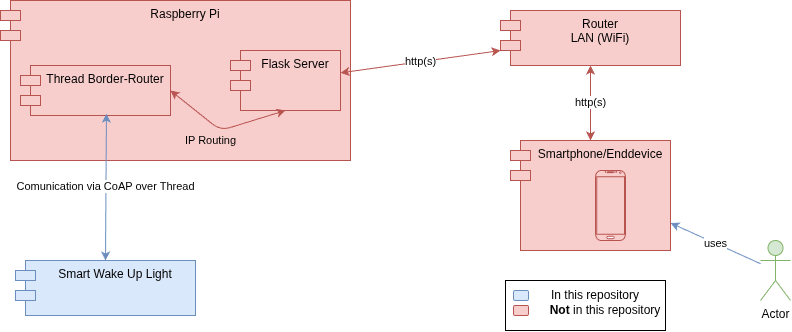

The diagram above was exported from draw.io. Its source (the exported page's mxGraphModel, read from the mxfile embedded in the PNG):
<mxGraphModel dx="1191" dy="488" grid="1" gridSize="10" guides="1" tooltips="1" connect="1" arrows="1" fold="1" page="1" pageScale="1" pageWidth="850" pageHeight="1100" math="0" shadow="0">
  <root>
    <mxCell id="0" />
    <mxCell id="1" parent="0" />
    <mxCell id="32" parent="1" style="rounded=0;whiteSpace=wrap;html=1;" value="" vertex="1">
      <mxGeometry height="50" width="160" x="585" y="440" as="geometry" />
    </mxCell>
    <mxCell id="21" parent="1" style="shape=module;align=left;spacingLeft=20;align=center;verticalAlign=top;whiteSpace=wrap;html=1;fillColor=#f8cecc;strokeColor=#b85450;" value="&lt;span style=&quot;color: rgb(0, 0, 0);&quot;&gt;Raspberry Pi&lt;/span&gt;" vertex="1">
      <mxGeometry height="160" width="350" x="80" y="160" as="geometry" />
    </mxCell>
    <mxCell id="7" edge="1" parent="1" source="6" style="edgeStyle=none;html=1;entryX=1;entryY=0.75;entryDx=0;entryDy=0;fillColor=#dae8fc;strokeColor=#6c8ebf;" target="9" value="uses">
      <mxGeometry relative="1" as="geometry">
        <mxPoint x="760" y="400" as="targetPoint" />
      </mxGeometry>
    </mxCell>
    <mxCell id="6" parent="1" style="shape=umlActor;verticalLabelPosition=bottom;verticalAlign=top;html=1;outlineConnect=0;fillColor=#d5e8d4;strokeColor=#82b366;" value="Actor" vertex="1">
      <mxGeometry height="60" width="30" x="840" y="400" as="geometry" />
    </mxCell>
    <mxCell id="12" parent="1" style="shape=module;align=left;spacingLeft=20;align=center;verticalAlign=top;whiteSpace=wrap;html=1;fillColor=#dae8fc;strokeColor=#6c8ebf;" value="&lt;span style=&quot;color: rgb(0, 0, 0);&quot;&gt;Smart Wake Up Light&lt;/span&gt;" vertex="1">
      <mxGeometry height="55" width="180" x="95" y="420" as="geometry" />
    </mxCell>
    <mxCell id="13" parent="1" style="shape=module;align=left;spacingLeft=20;align=center;verticalAlign=top;whiteSpace=wrap;html=1;fillColor=#f8cecc;strokeColor=#b85450;" value="&lt;span style=&quot;color: rgb(0, 0, 0);&quot;&gt;Router&lt;/span&gt;&lt;div&gt;&lt;span style=&quot;color: rgb(0, 0, 0);&quot;&gt;LAN (WiFi)&lt;/span&gt;&lt;/div&gt;" vertex="1">
      <mxGeometry height="55" width="180" x="580" y="170" as="geometry" />
    </mxCell>
    <mxCell id="14" parent="1" style="shape=module;align=left;spacingLeft=20;align=center;verticalAlign=top;whiteSpace=wrap;html=1;fillColor=#f8cecc;strokeColor=#b85450;" value="&lt;span style=&quot;color: rgb(0, 0, 0);&quot;&gt;Thread Border-Router&lt;/span&gt;" vertex="1">
      <mxGeometry height="50" width="150" x="100" y="225" as="geometry" />
    </mxCell>
    <mxCell id="17" edge="1" parent="1" source="9" style="edgeStyle=none;html=1;entryX=0.5;entryY=1;entryDx=0;entryDy=0;fillColor=#f8cecc;strokeColor=#b85450;startArrow=classic;startFill=1;" target="13" value="http(s)">
      <mxGeometry relative="1" as="geometry" />
    </mxCell>
    <mxCell id="20" edge="1" parent="1" source="14" style="edgeStyle=none;html=1;entryX=0.5;entryY=0;entryDx=0;entryDy=0;startArrow=classic;startFill=1;fillColor=#dae8fc;strokeColor=#6c8ebf;exitX=0.573;exitY=0.964;exitDx=0;exitDy=0;exitPerimeter=0;" target="12" value="Comunication via CoAP over Thread">
      <mxGeometry relative="1" as="geometry" />
    </mxCell>
    <mxCell id="18" parent="1" style="shape=module;align=left;spacingLeft=20;align=center;verticalAlign=top;whiteSpace=wrap;html=1;fillColor=#f8cecc;strokeColor=#b85450;" value="&lt;span style=&quot;color: rgb(0, 0, 0);&quot;&gt;Flask Server&lt;/span&gt;" vertex="1">
      <mxGeometry height="60" width="110" x="310" y="210" as="geometry" />
    </mxCell>
    <mxCell id="19" edge="1" parent="1" source="13" style="edgeStyle=none;html=1;fillColor=#f8cecc;strokeColor=#b85450;startArrow=classic;startFill=1;" target="18" value="http(s)">
      <mxGeometry relative="1" as="geometry" />
    </mxCell>
    <mxCell id="22" edge="1" parent="1" source="14" style="edgeStyle=none;html=1;entryX=0.5;entryY=1;entryDx=0;entryDy=0;fillColor=#f8cecc;strokeColor=#b85450;startArrow=classic;startFill=1;exitX=1;exitY=0.5;exitDx=0;exitDy=0;labelBackgroundColor=none;" target="18" value="IP Routing">
      <mxGeometry relative="1" x="-0.0538" y="-14" as="geometry">
        <mxPoint as="offset" />
        <Array as="points">
          <mxPoint x="300" y="290" />
        </Array>
      </mxGeometry>
    </mxCell>
    <mxCell id="24" parent="1" style="rounded=1;whiteSpace=wrap;html=1;fillColor=#dae8fc;strokeColor=#6c8ebf;" value="" vertex="1">
      <mxGeometry height="10" width="15" x="593" y="450" as="geometry" />
    </mxCell>
    <mxCell id="25" parent="1" style="text;html=1;align=center;verticalAlign=middle;whiteSpace=wrap;rounded=0;" value="In this repository" vertex="1">
      <mxGeometry height="30" width="140" x="605" y="440" as="geometry" />
    </mxCell>
    <mxCell id="26" parent="1" style="text;html=1;align=center;verticalAlign=middle;whiteSpace=wrap;rounded=0;" value="&lt;b&gt;Not&lt;/b&gt; in this repository" vertex="1">
      <mxGeometry height="30" width="140" x="615" y="455" as="geometry" />
    </mxCell>
    <mxCell id="31" parent="1" style="rounded=1;whiteSpace=wrap;html=1;fillColor=#f8cecc;strokeColor=#b85450;" value="" vertex="1">
      <mxGeometry height="10" width="15" x="593" y="465" as="geometry" />
    </mxCell>
    <mxCell id="9" parent="1" style="shape=module;align=left;spacingLeft=20;align=center;verticalAlign=top;whiteSpace=wrap;html=1;fillColor=#f8cecc;strokeColor=#b85450;" value="&lt;span style=&quot;color: rgb(0, 0, 0);&quot;&gt;Smartphone/Enddevice&lt;/span&gt;" vertex="1">
      <mxGeometry height="110" width="160" x="590" y="300" as="geometry" />
    </mxCell>
    <mxCell id="11" parent="1" style="verticalLabelPosition=bottom;verticalAlign=top;html=1;shadow=0;dashed=0;strokeWidth=1;shape=mxgraph.android.phone2;strokeColor=#b85450;fillColor=#f8cecc;" value="" vertex="1">
      <mxGeometry height="70" width="30" x="675" y="330" as="geometry" />
    </mxCell>
  </root>
</mxGraphModel>